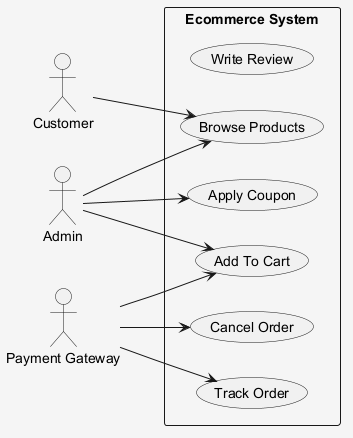

The diagram above was rendered by PlantUML. Its source (embedded in the PNG):
@startuml
skinparam shadowing false
skinparam backgroundColor #F5F5F5
left to right direction
actor "Admin" as A
actor "Customer" as C
actor "Payment Gateway" as PG
rectangle "Ecommerce System" {
  usecase "Write Review" as UC_WriteReview
  usecase "Browse Products" as UC_BrowseProducts
  usecase "Cancel Order" as UC_CancelOrder
  usecase "Add To Cart" as UC_AddToCart
  usecase "Apply Coupon" as UC_ApplyCoupon
  usecase "Track Order" as UC_TrackOrder
}
A --> UC_BrowseProducts
A --> UC_ApplyCoupon
A --> UC_AddToCart
C --> UC_BrowseProducts
PG --> UC_AddToCart
PG --> UC_CancelOrder
PG --> UC_TrackOrder
@enduml